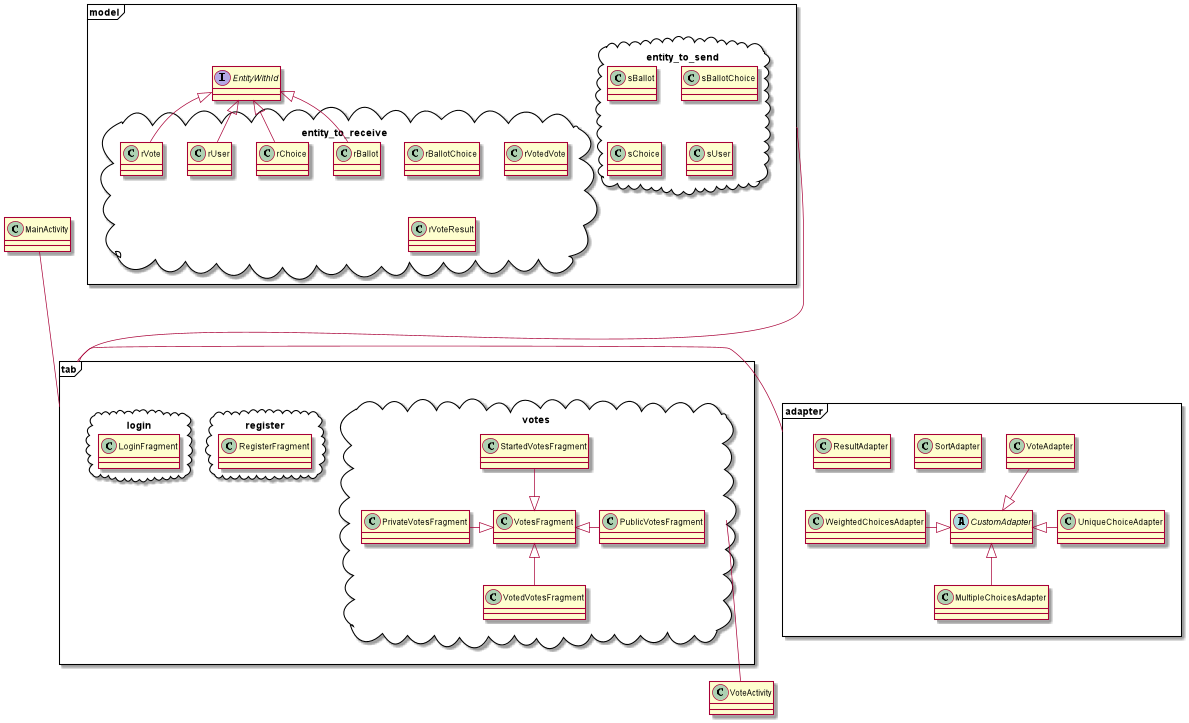

The diagram above was rendered by PlantUML. Its source (embedded in the PNG):
@startuml



package tab <<Frame>> {
    package votes <<Cloud>> {
        class PrivateVotesFragment
        class PublicVotesFragment
        class StartedVotesFragment
        class VotedVotesFragment
        class VotesFragment
    }
    package register <<Cloud>> {
        class RegisterFragment
    }
    package login <<Cloud>> {
        class LoginFragment
    }
}

package adapter <<Frame>> {
    abstract class CustomAdapter
    class UniqueChoiceAdapter
    class MultipleChoicesAdapter
    class WeightedChoicesAdapter
    class SortAdapter
    class VoteAdapter
    class ResultAdapter
}

package model <<Frame>> {
    interface EntityWithId
    package entity_to_receive <<Cloud>> {
        class rBallot
        class rBallotChoice
        class rChoice
        class rUser
        class rVote
        class rVotedVote
        class rVoteResult
    }
    package entity_to_send <<Cloud>> {
          class sBallot
          class sBallotChoice
          class sChoice
          class sUser
    }
}


class VoteActivity
class MainActivity

tab --up-- MainActivity
tab --right-- adapter
model ---up--- tab
votes --down-- VoteActivity

CustomAdapter <|-right- UniqueChoiceAdapter
CustomAdapter <|-down- MultipleChoicesAdapter
CustomAdapter <|-left- WeightedChoicesAdapter
CustomAdapter <|-up- VoteAdapter

VotesFragment <|-right- PublicVotesFragment
VotesFragment <|-left- PrivateVotesFragment
VotesFragment <|-up- StartedVotesFragment
VotesFragment <|-down- VotedVotesFragment

EntityWithId <|-- rBallot
EntityWithId <|-- rChoice
EntityWithId <|-- rUser
EntityWithId <|-- rVote

@enduml